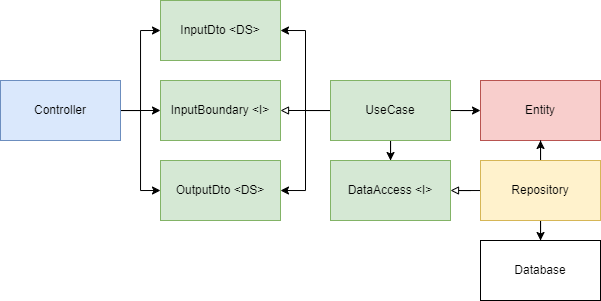

The diagram above was exported from draw.io. Its source (the exported page's mxGraphModel, read from the mxfile embedded in the PNG):
<mxGraphModel dx="765" dy="467" grid="1" gridSize="10" guides="1" tooltips="1" connect="1" arrows="1" fold="1" page="1" pageScale="1" pageWidth="850" pageHeight="1100" math="0" shadow="0">
  <root>
    <mxCell id="0" />
    <mxCell id="1" parent="0" />
    <mxCell id="gvYyGwRxAMQBCZEi23jN-11" style="edgeStyle=orthogonalEdgeStyle;rounded=0;orthogonalLoop=1;jettySize=auto;html=1;entryX=0;entryY=0.5;entryDx=0;entryDy=0;" edge="1" parent="1" source="gvYyGwRxAMQBCZEi23jN-1" target="gvYyGwRxAMQBCZEi23jN-3">
      <mxGeometry relative="1" as="geometry" />
    </mxCell>
    <mxCell id="gvYyGwRxAMQBCZEi23jN-15" style="edgeStyle=orthogonalEdgeStyle;rounded=0;orthogonalLoop=1;jettySize=auto;html=1;entryX=0;entryY=0.5;entryDx=0;entryDy=0;" edge="1" parent="1" source="gvYyGwRxAMQBCZEi23jN-1" target="gvYyGwRxAMQBCZEi23jN-2">
      <mxGeometry relative="1" as="geometry" />
    </mxCell>
    <mxCell id="gvYyGwRxAMQBCZEi23jN-16" style="edgeStyle=orthogonalEdgeStyle;rounded=0;orthogonalLoop=1;jettySize=auto;html=1;entryX=0;entryY=0.5;entryDx=0;entryDy=0;" edge="1" parent="1" source="gvYyGwRxAMQBCZEi23jN-1" target="gvYyGwRxAMQBCZEi23jN-4">
      <mxGeometry relative="1" as="geometry" />
    </mxCell>
    <mxCell id="gvYyGwRxAMQBCZEi23jN-1" value="Controller" style="rounded=0;whiteSpace=wrap;html=1;fillColor=#dae8fc;strokeColor=#6c8ebf;" vertex="1" parent="1">
      <mxGeometry x="70" y="110" width="120" height="60" as="geometry" />
    </mxCell>
    <mxCell id="gvYyGwRxAMQBCZEi23jN-2" value="InputDto &amp;lt;DS&amp;gt;" style="rounded=0;whiteSpace=wrap;html=1;fillColor=#d5e8d4;strokeColor=#82b366;" vertex="1" parent="1">
      <mxGeometry x="230" y="30" width="120" height="60" as="geometry" />
    </mxCell>
    <mxCell id="gvYyGwRxAMQBCZEi23jN-3" value="InputBoundary &amp;lt;I&amp;gt;" style="rounded=0;whiteSpace=wrap;html=1;fillColor=#d5e8d4;strokeColor=#82b366;" vertex="1" parent="1">
      <mxGeometry x="230" y="110" width="120" height="60" as="geometry" />
    </mxCell>
    <mxCell id="gvYyGwRxAMQBCZEi23jN-4" value="OutputDto &amp;lt;DS&amp;gt;" style="rounded=0;whiteSpace=wrap;html=1;fillColor=#d5e8d4;strokeColor=#82b366;" vertex="1" parent="1">
      <mxGeometry x="230" y="190" width="120" height="60" as="geometry" />
    </mxCell>
    <mxCell id="gvYyGwRxAMQBCZEi23jN-12" style="edgeStyle=orthogonalEdgeStyle;rounded=0;orthogonalLoop=1;jettySize=auto;html=1;entryX=1;entryY=0.5;entryDx=0;entryDy=0;endArrow=block;endFill=0;" edge="1" parent="1" source="gvYyGwRxAMQBCZEi23jN-5" target="gvYyGwRxAMQBCZEi23jN-3">
      <mxGeometry relative="1" as="geometry" />
    </mxCell>
    <mxCell id="gvYyGwRxAMQBCZEi23jN-13" style="edgeStyle=orthogonalEdgeStyle;rounded=0;orthogonalLoop=1;jettySize=auto;html=1;entryX=1;entryY=0.5;entryDx=0;entryDy=0;" edge="1" parent="1" source="gvYyGwRxAMQBCZEi23jN-5" target="gvYyGwRxAMQBCZEi23jN-4">
      <mxGeometry relative="1" as="geometry" />
    </mxCell>
    <mxCell id="gvYyGwRxAMQBCZEi23jN-14" style="edgeStyle=orthogonalEdgeStyle;rounded=0;orthogonalLoop=1;jettySize=auto;html=1;entryX=1;entryY=0.5;entryDx=0;entryDy=0;" edge="1" parent="1" source="gvYyGwRxAMQBCZEi23jN-5" target="gvYyGwRxAMQBCZEi23jN-2">
      <mxGeometry relative="1" as="geometry" />
    </mxCell>
    <mxCell id="gvYyGwRxAMQBCZEi23jN-17" style="edgeStyle=orthogonalEdgeStyle;rounded=0;orthogonalLoop=1;jettySize=auto;html=1;" edge="1" parent="1" source="gvYyGwRxAMQBCZEi23jN-5" target="gvYyGwRxAMQBCZEi23jN-7">
      <mxGeometry relative="1" as="geometry" />
    </mxCell>
    <mxCell id="gvYyGwRxAMQBCZEi23jN-18" style="edgeStyle=orthogonalEdgeStyle;rounded=0;orthogonalLoop=1;jettySize=auto;html=1;" edge="1" parent="1" source="gvYyGwRxAMQBCZEi23jN-5" target="gvYyGwRxAMQBCZEi23jN-6">
      <mxGeometry relative="1" as="geometry" />
    </mxCell>
    <mxCell id="gvYyGwRxAMQBCZEi23jN-5" value="UseCase" style="rounded=0;whiteSpace=wrap;html=1;fillColor=#d5e8d4;strokeColor=#82b366;" vertex="1" parent="1">
      <mxGeometry x="400" y="110" width="120" height="60" as="geometry" />
    </mxCell>
    <mxCell id="gvYyGwRxAMQBCZEi23jN-6" value="Entity" style="rounded=0;whiteSpace=wrap;html=1;fillColor=#f8cecc;strokeColor=#b85450;" vertex="1" parent="1">
      <mxGeometry x="550" y="110" width="120" height="60" as="geometry" />
    </mxCell>
    <mxCell id="gvYyGwRxAMQBCZEi23jN-7" value="DataAccess &amp;lt;I&amp;gt;" style="rounded=0;whiteSpace=wrap;html=1;fillColor=#d5e8d4;strokeColor=#82b366;" vertex="1" parent="1">
      <mxGeometry x="400" y="190" width="120" height="60" as="geometry" />
    </mxCell>
    <mxCell id="gvYyGwRxAMQBCZEi23jN-19" style="edgeStyle=orthogonalEdgeStyle;rounded=0;orthogonalLoop=1;jettySize=auto;html=1;" edge="1" parent="1" source="gvYyGwRxAMQBCZEi23jN-8" target="gvYyGwRxAMQBCZEi23jN-6">
      <mxGeometry relative="1" as="geometry" />
    </mxCell>
    <mxCell id="gvYyGwRxAMQBCZEi23jN-20" style="edgeStyle=orthogonalEdgeStyle;rounded=0;orthogonalLoop=1;jettySize=auto;html=1;" edge="1" parent="1" source="gvYyGwRxAMQBCZEi23jN-8" target="gvYyGwRxAMQBCZEi23jN-9">
      <mxGeometry relative="1" as="geometry" />
    </mxCell>
    <mxCell id="gvYyGwRxAMQBCZEi23jN-21" style="edgeStyle=orthogonalEdgeStyle;rounded=0;orthogonalLoop=1;jettySize=auto;html=1;entryX=1;entryY=0.5;entryDx=0;entryDy=0;endArrow=block;endFill=0;" edge="1" parent="1" source="gvYyGwRxAMQBCZEi23jN-8" target="gvYyGwRxAMQBCZEi23jN-7">
      <mxGeometry relative="1" as="geometry" />
    </mxCell>
    <mxCell id="gvYyGwRxAMQBCZEi23jN-8" value="Repository" style="rounded=0;whiteSpace=wrap;html=1;fillColor=#fff2cc;strokeColor=#d6b656;" vertex="1" parent="1">
      <mxGeometry x="550" y="190" width="120" height="60" as="geometry" />
    </mxCell>
    <mxCell id="gvYyGwRxAMQBCZEi23jN-9" value="Database" style="rounded=0;whiteSpace=wrap;html=1;" vertex="1" parent="1">
      <mxGeometry x="550" y="270" width="120" height="60" as="geometry" />
    </mxCell>
  </root>
</mxGraphModel>